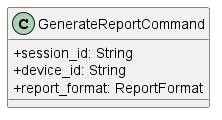

The diagram above was rendered by PlantUML. Its source (embedded in the PNG):
@startuml GenerateReportCommand
skinparam classAttributeIconSize 0

class GenerateReportCommand {
    + session_id: String
    + device_id: String
    + report_format: ReportFormat
}

@enduml